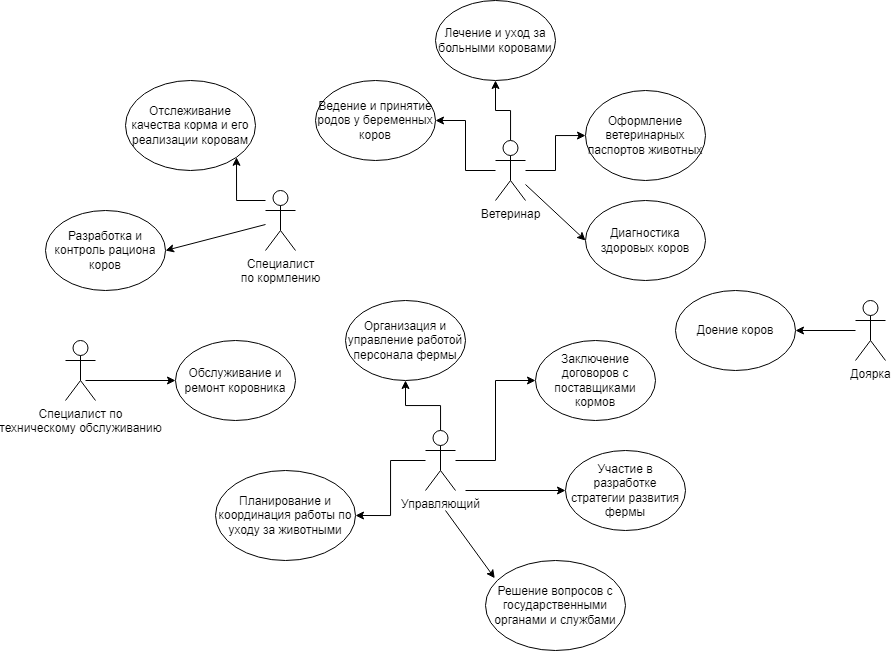

The diagram above was exported from draw.io. Its source (the exported page's mxGraphModel, read from the mxfile embedded in the PNG):
<mxGraphModel dx="1172" dy="658" grid="1" gridSize="10" guides="1" tooltips="1" connect="1" arrows="1" fold="1" page="0" pageScale="1" pageWidth="827" pageHeight="1169" math="0" shadow="0">
  <root>
    <mxCell id="0" />
    <mxCell id="1" parent="0" />
    <mxCell id="zKIwt_qfFGgp6H72N21T-1" value="Специалист по &lt;br&gt;техническому обслуживанию&lt;br&gt;" style="shape=umlActor;verticalLabelPosition=bottom;verticalAlign=top;html=1;outlineConnect=0;" vertex="1" parent="1">
      <mxGeometry x="220" y="350" width="30" height="60" as="geometry" />
    </mxCell>
    <mxCell id="zKIwt_qfFGgp6H72N21T-2" value="Обслуживание и ремонт коровника" style="ellipse;whiteSpace=wrap;html=1;" vertex="1" parent="1">
      <mxGeometry x="330" y="350" width="120" height="80" as="geometry" />
    </mxCell>
    <mxCell id="zKIwt_qfFGgp6H72N21T-4" value="" style="endArrow=classic;html=1;rounded=0;" edge="1" parent="1">
      <mxGeometry width="50" height="50" relative="1" as="geometry">
        <mxPoint x="240" y="390" as="sourcePoint" />
        <mxPoint x="330" y="390" as="targetPoint" />
      </mxGeometry>
    </mxCell>
    <mxCell id="zKIwt_qfFGgp6H72N21T-11" style="edgeStyle=orthogonalEdgeStyle;rounded=0;orthogonalLoop=1;jettySize=auto;html=1;entryX=1;entryY=1;entryDx=0;entryDy=0;" edge="1" parent="1" source="zKIwt_qfFGgp6H72N21T-7" target="zKIwt_qfFGgp6H72N21T-9">
      <mxGeometry relative="1" as="geometry">
        <Array as="points">
          <mxPoint x="391" y="210" />
        </Array>
      </mxGeometry>
    </mxCell>
    <mxCell id="zKIwt_qfFGgp6H72N21T-7" value="Специалист&lt;br&gt;по кормлению" style="shape=umlActor;verticalLabelPosition=bottom;verticalAlign=top;html=1;outlineConnect=0;" vertex="1" parent="1">
      <mxGeometry x="420" y="200" width="30" height="60" as="geometry" />
    </mxCell>
    <mxCell id="zKIwt_qfFGgp6H72N21T-8" value="Разработка и контроль рациона коров" style="ellipse;whiteSpace=wrap;html=1;" vertex="1" parent="1">
      <mxGeometry x="200" y="220" width="120" height="80" as="geometry" />
    </mxCell>
    <mxCell id="zKIwt_qfFGgp6H72N21T-9" value="Отслеживание качества корма и его реализации коровам" style="ellipse;whiteSpace=wrap;html=1;" vertex="1" parent="1">
      <mxGeometry x="280" y="90" width="130" height="90" as="geometry" />
    </mxCell>
    <mxCell id="zKIwt_qfFGgp6H72N21T-14" value="" style="endArrow=classic;html=1;rounded=0;entryX=1;entryY=0.5;entryDx=0;entryDy=0;" edge="1" parent="1" target="zKIwt_qfFGgp6H72N21T-8">
      <mxGeometry width="50" height="50" relative="1" as="geometry">
        <mxPoint x="420" y="234" as="sourcePoint" />
        <mxPoint x="350" y="280" as="targetPoint" />
      </mxGeometry>
    </mxCell>
    <mxCell id="zKIwt_qfFGgp6H72N21T-17" style="edgeStyle=orthogonalEdgeStyle;rounded=0;orthogonalLoop=1;jettySize=auto;html=1;" edge="1" parent="1" source="zKIwt_qfFGgp6H72N21T-15" target="zKIwt_qfFGgp6H72N21T-16">
      <mxGeometry relative="1" as="geometry" />
    </mxCell>
    <mxCell id="zKIwt_qfFGgp6H72N21T-20" style="edgeStyle=orthogonalEdgeStyle;rounded=0;orthogonalLoop=1;jettySize=auto;html=1;entryX=0.5;entryY=1;entryDx=0;entryDy=0;" edge="1" parent="1" source="zKIwt_qfFGgp6H72N21T-15" target="zKIwt_qfFGgp6H72N21T-19">
      <mxGeometry relative="1" as="geometry" />
    </mxCell>
    <mxCell id="zKIwt_qfFGgp6H72N21T-24" style="edgeStyle=orthogonalEdgeStyle;rounded=0;orthogonalLoop=1;jettySize=auto;html=1;" edge="1" parent="1" source="zKIwt_qfFGgp6H72N21T-15" target="zKIwt_qfFGgp6H72N21T-23">
      <mxGeometry relative="1" as="geometry" />
    </mxCell>
    <mxCell id="zKIwt_qfFGgp6H72N21T-15" value="Ветеринар" style="shape=umlActor;verticalLabelPosition=bottom;verticalAlign=top;html=1;outlineConnect=0;" vertex="1" parent="1">
      <mxGeometry x="650" y="150" width="30" height="60" as="geometry" />
    </mxCell>
    <mxCell id="zKIwt_qfFGgp6H72N21T-16" value="Оформление ветеринарных паспортов животных" style="ellipse;whiteSpace=wrap;html=1;" vertex="1" parent="1">
      <mxGeometry x="740" y="100" width="120" height="90" as="geometry" />
    </mxCell>
    <mxCell id="zKIwt_qfFGgp6H72N21T-18" value="Диагностика здоровых коров" style="ellipse;whiteSpace=wrap;html=1;" vertex="1" parent="1">
      <mxGeometry x="740" y="210" width="120" height="80" as="geometry" />
    </mxCell>
    <mxCell id="zKIwt_qfFGgp6H72N21T-19" value="Лечение и уход за больными коровами" style="ellipse;whiteSpace=wrap;html=1;" vertex="1" parent="1">
      <mxGeometry x="590" y="10" width="120" height="80" as="geometry" />
    </mxCell>
    <mxCell id="zKIwt_qfFGgp6H72N21T-22" value="" style="endArrow=classic;html=1;rounded=0;entryX=0;entryY=0.5;entryDx=0;entryDy=0;" edge="1" parent="1" source="zKIwt_qfFGgp6H72N21T-15" target="zKIwt_qfFGgp6H72N21T-18">
      <mxGeometry width="50" height="50" relative="1" as="geometry">
        <mxPoint x="630" y="320" as="sourcePoint" />
        <mxPoint x="680" y="270" as="targetPoint" />
      </mxGeometry>
    </mxCell>
    <mxCell id="zKIwt_qfFGgp6H72N21T-23" value="Ведение и принятие родов у беременных коров" style="ellipse;whiteSpace=wrap;html=1;" vertex="1" parent="1">
      <mxGeometry x="470" y="90" width="120" height="80" as="geometry" />
    </mxCell>
    <mxCell id="zKIwt_qfFGgp6H72N21T-27" style="edgeStyle=orthogonalEdgeStyle;rounded=0;orthogonalLoop=1;jettySize=auto;html=1;" edge="1" parent="1" source="zKIwt_qfFGgp6H72N21T-25" target="zKIwt_qfFGgp6H72N21T-26">
      <mxGeometry relative="1" as="geometry" />
    </mxCell>
    <mxCell id="zKIwt_qfFGgp6H72N21T-25" value="Доярка&lt;br&gt;" style="shape=umlActor;verticalLabelPosition=bottom;verticalAlign=top;html=1;outlineConnect=0;" vertex="1" parent="1">
      <mxGeometry x="1010" y="310" width="30" height="60" as="geometry" />
    </mxCell>
    <mxCell id="zKIwt_qfFGgp6H72N21T-26" value="Доение коров" style="ellipse;whiteSpace=wrap;html=1;" vertex="1" parent="1">
      <mxGeometry x="830" y="300" width="120" height="80" as="geometry" />
    </mxCell>
    <mxCell id="zKIwt_qfFGgp6H72N21T-32" style="edgeStyle=orthogonalEdgeStyle;rounded=0;orthogonalLoop=1;jettySize=auto;html=1;entryX=0.5;entryY=1;entryDx=0;entryDy=0;" edge="1" parent="1" source="zKIwt_qfFGgp6H72N21T-28" target="zKIwt_qfFGgp6H72N21T-29">
      <mxGeometry relative="1" as="geometry" />
    </mxCell>
    <mxCell id="zKIwt_qfFGgp6H72N21T-33" style="edgeStyle=orthogonalEdgeStyle;rounded=0;orthogonalLoop=1;jettySize=auto;html=1;entryX=1;entryY=0.5;entryDx=0;entryDy=0;" edge="1" parent="1" source="zKIwt_qfFGgp6H72N21T-28" target="zKIwt_qfFGgp6H72N21T-30">
      <mxGeometry relative="1" as="geometry" />
    </mxCell>
    <mxCell id="zKIwt_qfFGgp6H72N21T-34" style="edgeStyle=orthogonalEdgeStyle;rounded=0;orthogonalLoop=1;jettySize=auto;html=1;entryX=0;entryY=0.5;entryDx=0;entryDy=0;" edge="1" parent="1" source="zKIwt_qfFGgp6H72N21T-28" target="zKIwt_qfFGgp6H72N21T-31">
      <mxGeometry relative="1" as="geometry" />
    </mxCell>
    <mxCell id="zKIwt_qfFGgp6H72N21T-28" value="Управляющий" style="shape=umlActor;verticalLabelPosition=bottom;verticalAlign=top;html=1;outlineConnect=0;" vertex="1" parent="1">
      <mxGeometry x="580" y="440" width="30" height="60" as="geometry" />
    </mxCell>
    <mxCell id="zKIwt_qfFGgp6H72N21T-29" value="Организация и управление работой персонала фермы" style="ellipse;whiteSpace=wrap;html=1;" vertex="1" parent="1">
      <mxGeometry x="500" y="310" width="120" height="80" as="geometry" />
    </mxCell>
    <mxCell id="zKIwt_qfFGgp6H72N21T-30" value="Планирование и координация работы по уходу за животными" style="ellipse;whiteSpace=wrap;html=1;" vertex="1" parent="1">
      <mxGeometry x="370" y="480" width="140" height="90" as="geometry" />
    </mxCell>
    <mxCell id="zKIwt_qfFGgp6H72N21T-31" value="Заключение договоров с поставщиками кормов" style="ellipse;whiteSpace=wrap;html=1;" vertex="1" parent="1">
      <mxGeometry x="690" y="350" width="120" height="80" as="geometry" />
    </mxCell>
    <mxCell id="zKIwt_qfFGgp6H72N21T-35" value="Участие в разработке стратегии развития фермы" style="ellipse;whiteSpace=wrap;html=1;" vertex="1" parent="1">
      <mxGeometry x="720" y="460" width="120" height="80" as="geometry" />
    </mxCell>
    <mxCell id="zKIwt_qfFGgp6H72N21T-36" value="Решение вопросов с государственными органами и службами" style="ellipse;whiteSpace=wrap;html=1;" vertex="1" parent="1">
      <mxGeometry x="640" y="570" width="140" height="90" as="geometry" />
    </mxCell>
    <mxCell id="zKIwt_qfFGgp6H72N21T-38" value="" style="endArrow=classic;html=1;rounded=0;entryX=0.066;entryY=0.197;entryDx=0;entryDy=0;entryPerimeter=0;" edge="1" parent="1" target="zKIwt_qfFGgp6H72N21T-36">
      <mxGeometry width="50" height="50" relative="1" as="geometry">
        <mxPoint x="600" y="520" as="sourcePoint" />
        <mxPoint x="630" y="520" as="targetPoint" />
      </mxGeometry>
    </mxCell>
    <mxCell id="zKIwt_qfFGgp6H72N21T-39" value="" style="endArrow=classic;html=1;rounded=0;entryX=0;entryY=0.5;entryDx=0;entryDy=0;" edge="1" parent="1" target="zKIwt_qfFGgp6H72N21T-35">
      <mxGeometry width="50" height="50" relative="1" as="geometry">
        <mxPoint x="620" y="500" as="sourcePoint" />
        <mxPoint x="670" y="450" as="targetPoint" />
      </mxGeometry>
    </mxCell>
  </root>
</mxGraphModel>